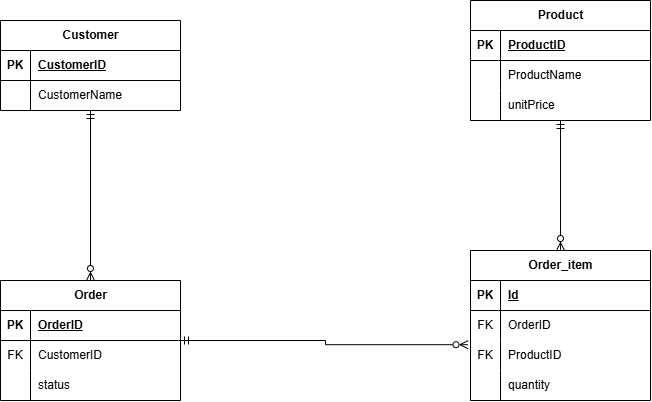

The diagram above was exported from draw.io. Its source (the exported page's mxGraphModel, read from the mxfile embedded in the PNG):
<mxGraphModel dx="1857" dy="562" grid="1" gridSize="10" guides="1" tooltips="1" connect="1" arrows="1" fold="1" page="1" pageScale="1" pageWidth="827" pageHeight="1169" math="0" shadow="0">
  <root>
    <mxCell id="0" />
    <mxCell id="1" parent="0" />
    <mxCell id="MjoFuk0eZBIXC9MiifuA-56" edge="1" parent="1" source="MjoFuk0eZBIXC9MiifuA-2" style="edgeStyle=orthogonalEdgeStyle;rounded=0;orthogonalLoop=1;jettySize=auto;html=1;entryX=0.5;entryY=0;entryDx=0;entryDy=0;startArrow=ERmandOne;startFill=0;endArrow=ERzeroToMany;endFill=0;" target="MjoFuk0eZBIXC9MiifuA-28">
      <mxGeometry relative="1" as="geometry" />
    </mxCell>
    <mxCell id="MjoFuk0eZBIXC9MiifuA-2" parent="1" style="shape=table;startSize=30;container=1;collapsible=1;childLayout=tableLayout;fixedRows=1;rowLines=0;fontStyle=1;align=center;resizeLast=1;html=1;" value="Customer" vertex="1">
      <mxGeometry height="90" width="180" x="-30" y="620" as="geometry" />
    </mxCell>
    <mxCell id="MjoFuk0eZBIXC9MiifuA-3" parent="MjoFuk0eZBIXC9MiifuA-2" style="shape=tableRow;horizontal=0;startSize=0;swimlaneHead=0;swimlaneBody=0;fillColor=none;collapsible=0;dropTarget=0;points=[[0,0.5],[1,0.5]];portConstraint=eastwest;top=0;left=0;right=0;bottom=1;" value="" vertex="1">
      <mxGeometry height="30" width="180" y="30" as="geometry" />
    </mxCell>
    <mxCell id="MjoFuk0eZBIXC9MiifuA-4" parent="MjoFuk0eZBIXC9MiifuA-3" style="shape=partialRectangle;connectable=0;fillColor=none;top=0;left=0;bottom=0;right=0;fontStyle=1;overflow=hidden;whiteSpace=wrap;html=1;" value="PK" vertex="1">
      <mxGeometry height="30" width="30" as="geometry">
        <mxRectangle height="30" width="30" as="alternateBounds" />
      </mxGeometry>
    </mxCell>
    <mxCell id="MjoFuk0eZBIXC9MiifuA-5" parent="MjoFuk0eZBIXC9MiifuA-3" style="shape=partialRectangle;connectable=0;fillColor=none;top=0;left=0;bottom=0;right=0;align=left;spacingLeft=6;fontStyle=5;overflow=hidden;whiteSpace=wrap;html=1;" value="CustomerID" vertex="1">
      <mxGeometry height="30" width="150" x="30" as="geometry">
        <mxRectangle height="30" width="150" as="alternateBounds" />
      </mxGeometry>
    </mxCell>
    <mxCell id="MjoFuk0eZBIXC9MiifuA-6" parent="MjoFuk0eZBIXC9MiifuA-2" style="shape=tableRow;horizontal=0;startSize=0;swimlaneHead=0;swimlaneBody=0;fillColor=none;collapsible=0;dropTarget=0;points=[[0,0.5],[1,0.5]];portConstraint=eastwest;top=0;left=0;right=0;bottom=0;" value="" vertex="1">
      <mxGeometry height="30" width="180" y="60" as="geometry" />
    </mxCell>
    <mxCell id="MjoFuk0eZBIXC9MiifuA-7" parent="MjoFuk0eZBIXC9MiifuA-6" style="shape=partialRectangle;connectable=0;fillColor=none;top=0;left=0;bottom=0;right=0;editable=1;overflow=hidden;whiteSpace=wrap;html=1;" value="" vertex="1">
      <mxGeometry height="30" width="30" as="geometry">
        <mxRectangle height="30" width="30" as="alternateBounds" />
      </mxGeometry>
    </mxCell>
    <mxCell id="MjoFuk0eZBIXC9MiifuA-8" parent="MjoFuk0eZBIXC9MiifuA-6" style="shape=partialRectangle;connectable=0;fillColor=none;top=0;left=0;bottom=0;right=0;align=left;spacingLeft=6;overflow=hidden;whiteSpace=wrap;html=1;" value="CustomerName" vertex="1">
      <mxGeometry height="30" width="150" x="30" as="geometry">
        <mxRectangle height="30" width="150" as="alternateBounds" />
      </mxGeometry>
    </mxCell>
    <mxCell id="MjoFuk0eZBIXC9MiifuA-58" edge="1" parent="1" source="MjoFuk0eZBIXC9MiifuA-15" style="edgeStyle=orthogonalEdgeStyle;rounded=0;orthogonalLoop=1;jettySize=auto;html=1;startArrow=ERmandOne;startFill=0;endArrow=ERzeroToMany;endFill=0;" target="MjoFuk0eZBIXC9MiifuA-43">
      <mxGeometry relative="1" as="geometry" />
    </mxCell>
    <mxCell id="MjoFuk0eZBIXC9MiifuA-15" parent="1" style="shape=table;startSize=30;container=1;collapsible=1;childLayout=tableLayout;fixedRows=1;rowLines=0;fontStyle=1;align=center;resizeLast=1;html=1;" value="Product" vertex="1">
      <mxGeometry height="120" width="180" x="440" y="600" as="geometry" />
    </mxCell>
    <mxCell id="MjoFuk0eZBIXC9MiifuA-16" parent="MjoFuk0eZBIXC9MiifuA-15" style="shape=tableRow;horizontal=0;startSize=0;swimlaneHead=0;swimlaneBody=0;fillColor=none;collapsible=0;dropTarget=0;points=[[0,0.5],[1,0.5]];portConstraint=eastwest;top=0;left=0;right=0;bottom=1;" value="" vertex="1">
      <mxGeometry height="30" width="180" y="30" as="geometry" />
    </mxCell>
    <mxCell id="MjoFuk0eZBIXC9MiifuA-17" parent="MjoFuk0eZBIXC9MiifuA-16" style="shape=partialRectangle;connectable=0;fillColor=none;top=0;left=0;bottom=0;right=0;fontStyle=1;overflow=hidden;whiteSpace=wrap;html=1;" value="PK" vertex="1">
      <mxGeometry height="30" width="30" as="geometry">
        <mxRectangle height="30" width="30" as="alternateBounds" />
      </mxGeometry>
    </mxCell>
    <mxCell id="MjoFuk0eZBIXC9MiifuA-18" parent="MjoFuk0eZBIXC9MiifuA-16" style="shape=partialRectangle;connectable=0;fillColor=none;top=0;left=0;bottom=0;right=0;align=left;spacingLeft=6;fontStyle=5;overflow=hidden;whiteSpace=wrap;html=1;" value="ProductID" vertex="1">
      <mxGeometry height="30" width="150" x="30" as="geometry">
        <mxRectangle height="30" width="150" as="alternateBounds" />
      </mxGeometry>
    </mxCell>
    <mxCell id="MjoFuk0eZBIXC9MiifuA-19" parent="MjoFuk0eZBIXC9MiifuA-15" style="shape=tableRow;horizontal=0;startSize=0;swimlaneHead=0;swimlaneBody=0;fillColor=none;collapsible=0;dropTarget=0;points=[[0,0.5],[1,0.5]];portConstraint=eastwest;top=0;left=0;right=0;bottom=0;" value="" vertex="1">
      <mxGeometry height="30" width="180" y="60" as="geometry" />
    </mxCell>
    <mxCell id="MjoFuk0eZBIXC9MiifuA-20" parent="MjoFuk0eZBIXC9MiifuA-19" style="shape=partialRectangle;connectable=0;fillColor=none;top=0;left=0;bottom=0;right=0;editable=1;overflow=hidden;whiteSpace=wrap;html=1;" value="" vertex="1">
      <mxGeometry height="30" width="30" as="geometry">
        <mxRectangle height="30" width="30" as="alternateBounds" />
      </mxGeometry>
    </mxCell>
    <mxCell id="MjoFuk0eZBIXC9MiifuA-21" parent="MjoFuk0eZBIXC9MiifuA-19" style="shape=partialRectangle;connectable=0;fillColor=none;top=0;left=0;bottom=0;right=0;align=left;spacingLeft=6;overflow=hidden;whiteSpace=wrap;html=1;" value="ProductName" vertex="1">
      <mxGeometry height="30" width="150" x="30" as="geometry">
        <mxRectangle height="30" width="150" as="alternateBounds" />
      </mxGeometry>
    </mxCell>
    <mxCell id="MjoFuk0eZBIXC9MiifuA-22" parent="MjoFuk0eZBIXC9MiifuA-15" style="shape=tableRow;horizontal=0;startSize=0;swimlaneHead=0;swimlaneBody=0;fillColor=none;collapsible=0;dropTarget=0;points=[[0,0.5],[1,0.5]];portConstraint=eastwest;top=0;left=0;right=0;bottom=0;" value="" vertex="1">
      <mxGeometry height="30" width="180" y="90" as="geometry" />
    </mxCell>
    <mxCell id="MjoFuk0eZBIXC9MiifuA-23" parent="MjoFuk0eZBIXC9MiifuA-22" style="shape=partialRectangle;connectable=0;fillColor=none;top=0;left=0;bottom=0;right=0;editable=1;overflow=hidden;whiteSpace=wrap;html=1;" value="" vertex="1">
      <mxGeometry height="30" width="30" as="geometry">
        <mxRectangle height="30" width="30" as="alternateBounds" />
      </mxGeometry>
    </mxCell>
    <mxCell id="MjoFuk0eZBIXC9MiifuA-24" parent="MjoFuk0eZBIXC9MiifuA-22" style="shape=partialRectangle;connectable=0;fillColor=none;top=0;left=0;bottom=0;right=0;align=left;spacingLeft=6;overflow=hidden;whiteSpace=wrap;html=1;" value="unitPrice" vertex="1">
      <mxGeometry height="30" width="150" x="30" as="geometry">
        <mxRectangle height="30" width="150" as="alternateBounds" />
      </mxGeometry>
    </mxCell>
    <mxCell id="MjoFuk0eZBIXC9MiifuA-57" edge="1" parent="1" source="MjoFuk0eZBIXC9MiifuA-28" style="edgeStyle=orthogonalEdgeStyle;rounded=0;orthogonalLoop=1;jettySize=auto;html=1;entryX=-0.014;entryY=0.14;entryDx=0;entryDy=0;entryPerimeter=0;startArrow=ERmandOne;startFill=0;endArrow=ERzeroToMany;endFill=0;" target="MjoFuk0eZBIXC9MiifuA-50">
      <mxGeometry relative="1" as="geometry" />
    </mxCell>
    <mxCell id="MjoFuk0eZBIXC9MiifuA-28" parent="1" style="shape=table;startSize=30;container=1;collapsible=1;childLayout=tableLayout;fixedRows=1;rowLines=0;fontStyle=1;align=center;resizeLast=1;html=1;" value="Order" vertex="1">
      <mxGeometry height="120" width="180" x="-30" y="880" as="geometry" />
    </mxCell>
    <mxCell id="MjoFuk0eZBIXC9MiifuA-29" parent="MjoFuk0eZBIXC9MiifuA-28" style="shape=tableRow;horizontal=0;startSize=0;swimlaneHead=0;swimlaneBody=0;fillColor=none;collapsible=0;dropTarget=0;points=[[0,0.5],[1,0.5]];portConstraint=eastwest;top=0;left=0;right=0;bottom=1;" value="" vertex="1">
      <mxGeometry height="30" width="180" y="30" as="geometry" />
    </mxCell>
    <mxCell id="MjoFuk0eZBIXC9MiifuA-30" parent="MjoFuk0eZBIXC9MiifuA-29" style="shape=partialRectangle;connectable=0;fillColor=none;top=0;left=0;bottom=0;right=0;fontStyle=1;overflow=hidden;whiteSpace=wrap;html=1;" value="PK" vertex="1">
      <mxGeometry height="30" width="30" as="geometry">
        <mxRectangle height="30" width="30" as="alternateBounds" />
      </mxGeometry>
    </mxCell>
    <mxCell id="MjoFuk0eZBIXC9MiifuA-31" parent="MjoFuk0eZBIXC9MiifuA-29" style="shape=partialRectangle;connectable=0;fillColor=none;top=0;left=0;bottom=0;right=0;align=left;spacingLeft=6;fontStyle=5;overflow=hidden;whiteSpace=wrap;html=1;" value="OrderID" vertex="1">
      <mxGeometry height="30" width="150" x="30" as="geometry">
        <mxRectangle height="30" width="150" as="alternateBounds" />
      </mxGeometry>
    </mxCell>
    <mxCell id="MjoFuk0eZBIXC9MiifuA-32" parent="MjoFuk0eZBIXC9MiifuA-28" style="shape=tableRow;horizontal=0;startSize=0;swimlaneHead=0;swimlaneBody=0;fillColor=none;collapsible=0;dropTarget=0;points=[[0,0.5],[1,0.5]];portConstraint=eastwest;top=0;left=0;right=0;bottom=0;" value="" vertex="1">
      <mxGeometry height="30" width="180" y="60" as="geometry" />
    </mxCell>
    <mxCell id="MjoFuk0eZBIXC9MiifuA-33" parent="MjoFuk0eZBIXC9MiifuA-32" style="shape=partialRectangle;connectable=0;fillColor=none;top=0;left=0;bottom=0;right=0;editable=1;overflow=hidden;whiteSpace=wrap;html=1;" value="FK" vertex="1">
      <mxGeometry height="30" width="30" as="geometry">
        <mxRectangle height="30" width="30" as="alternateBounds" />
      </mxGeometry>
    </mxCell>
    <mxCell id="MjoFuk0eZBIXC9MiifuA-34" parent="MjoFuk0eZBIXC9MiifuA-32" style="shape=partialRectangle;connectable=0;fillColor=none;top=0;left=0;bottom=0;right=0;align=left;spacingLeft=6;overflow=hidden;whiteSpace=wrap;html=1;" value="CustomerID" vertex="1">
      <mxGeometry height="30" width="150" x="30" as="geometry">
        <mxRectangle height="30" width="150" as="alternateBounds" />
      </mxGeometry>
    </mxCell>
    <mxCell id="MjoFuk0eZBIXC9MiifuA-35" parent="MjoFuk0eZBIXC9MiifuA-28" style="shape=tableRow;horizontal=0;startSize=0;swimlaneHead=0;swimlaneBody=0;fillColor=none;collapsible=0;dropTarget=0;points=[[0,0.5],[1,0.5]];portConstraint=eastwest;top=0;left=0;right=0;bottom=0;" value="" vertex="1">
      <mxGeometry height="30" width="180" y="90" as="geometry" />
    </mxCell>
    <mxCell id="MjoFuk0eZBIXC9MiifuA-36" parent="MjoFuk0eZBIXC9MiifuA-35" style="shape=partialRectangle;connectable=0;fillColor=none;top=0;left=0;bottom=0;right=0;editable=1;overflow=hidden;whiteSpace=wrap;html=1;" value="" vertex="1">
      <mxGeometry height="30" width="30" as="geometry">
        <mxRectangle height="30" width="30" as="alternateBounds" />
      </mxGeometry>
    </mxCell>
    <mxCell id="MjoFuk0eZBIXC9MiifuA-37" parent="MjoFuk0eZBIXC9MiifuA-35" style="shape=partialRectangle;connectable=0;fillColor=none;top=0;left=0;bottom=0;right=0;align=left;spacingLeft=6;overflow=hidden;whiteSpace=wrap;html=1;" value="status" vertex="1">
      <mxGeometry height="30" width="150" x="30" as="geometry">
        <mxRectangle height="30" width="150" as="alternateBounds" />
      </mxGeometry>
    </mxCell>
    <mxCell id="MjoFuk0eZBIXC9MiifuA-43" parent="1" style="shape=table;startSize=30;container=1;collapsible=1;childLayout=tableLayout;fixedRows=1;rowLines=0;fontStyle=1;align=center;resizeLast=1;html=1;" value="Order_item" vertex="1">
      <mxGeometry height="150" width="180" x="440" y="850" as="geometry" />
    </mxCell>
    <mxCell id="MjoFuk0eZBIXC9MiifuA-44" parent="MjoFuk0eZBIXC9MiifuA-43" style="shape=tableRow;horizontal=0;startSize=0;swimlaneHead=0;swimlaneBody=0;fillColor=none;collapsible=0;dropTarget=0;points=[[0,0.5],[1,0.5]];portConstraint=eastwest;top=0;left=0;right=0;bottom=1;" value="" vertex="1">
      <mxGeometry height="30" width="180" y="30" as="geometry" />
    </mxCell>
    <mxCell id="MjoFuk0eZBIXC9MiifuA-45" parent="MjoFuk0eZBIXC9MiifuA-44" style="shape=partialRectangle;connectable=0;fillColor=none;top=0;left=0;bottom=0;right=0;fontStyle=1;overflow=hidden;whiteSpace=wrap;html=1;" value="PK" vertex="1">
      <mxGeometry height="30" width="30" as="geometry">
        <mxRectangle height="30" width="30" as="alternateBounds" />
      </mxGeometry>
    </mxCell>
    <mxCell id="MjoFuk0eZBIXC9MiifuA-46" parent="MjoFuk0eZBIXC9MiifuA-44" style="shape=partialRectangle;connectable=0;fillColor=none;top=0;left=0;bottom=0;right=0;align=left;spacingLeft=6;fontStyle=5;overflow=hidden;whiteSpace=wrap;html=1;" value="Id" vertex="1">
      <mxGeometry height="30" width="150" x="30" as="geometry">
        <mxRectangle height="30" width="150" as="alternateBounds" />
      </mxGeometry>
    </mxCell>
    <mxCell id="MjoFuk0eZBIXC9MiifuA-47" parent="MjoFuk0eZBIXC9MiifuA-43" style="shape=tableRow;horizontal=0;startSize=0;swimlaneHead=0;swimlaneBody=0;fillColor=none;collapsible=0;dropTarget=0;points=[[0,0.5],[1,0.5]];portConstraint=eastwest;top=0;left=0;right=0;bottom=0;" value="" vertex="1">
      <mxGeometry height="30" width="180" y="60" as="geometry" />
    </mxCell>
    <mxCell id="MjoFuk0eZBIXC9MiifuA-48" parent="MjoFuk0eZBIXC9MiifuA-47" style="shape=partialRectangle;connectable=0;fillColor=none;top=0;left=0;bottom=0;right=0;editable=1;overflow=hidden;whiteSpace=wrap;html=1;" value="FK" vertex="1">
      <mxGeometry height="30" width="30" as="geometry">
        <mxRectangle height="30" width="30" as="alternateBounds" />
      </mxGeometry>
    </mxCell>
    <mxCell id="MjoFuk0eZBIXC9MiifuA-49" parent="MjoFuk0eZBIXC9MiifuA-47" style="shape=partialRectangle;connectable=0;fillColor=none;top=0;left=0;bottom=0;right=0;align=left;spacingLeft=6;overflow=hidden;whiteSpace=wrap;html=1;" value="OrderID" vertex="1">
      <mxGeometry height="30" width="150" x="30" as="geometry">
        <mxRectangle height="30" width="150" as="alternateBounds" />
      </mxGeometry>
    </mxCell>
    <mxCell id="MjoFuk0eZBIXC9MiifuA-50" parent="MjoFuk0eZBIXC9MiifuA-43" style="shape=tableRow;horizontal=0;startSize=0;swimlaneHead=0;swimlaneBody=0;fillColor=none;collapsible=0;dropTarget=0;points=[[0,0.5],[1,0.5]];portConstraint=eastwest;top=0;left=0;right=0;bottom=0;" value="" vertex="1">
      <mxGeometry height="30" width="180" y="90" as="geometry" />
    </mxCell>
    <mxCell id="MjoFuk0eZBIXC9MiifuA-51" parent="MjoFuk0eZBIXC9MiifuA-50" style="shape=partialRectangle;connectable=0;fillColor=none;top=0;left=0;bottom=0;right=0;editable=1;overflow=hidden;whiteSpace=wrap;html=1;" value="FK" vertex="1">
      <mxGeometry height="30" width="30" as="geometry">
        <mxRectangle height="30" width="30" as="alternateBounds" />
      </mxGeometry>
    </mxCell>
    <mxCell id="MjoFuk0eZBIXC9MiifuA-52" parent="MjoFuk0eZBIXC9MiifuA-50" style="shape=partialRectangle;connectable=0;fillColor=none;top=0;left=0;bottom=0;right=0;align=left;spacingLeft=6;overflow=hidden;whiteSpace=wrap;html=1;" value="ProductID" vertex="1">
      <mxGeometry height="30" width="150" x="30" as="geometry">
        <mxRectangle height="30" width="150" as="alternateBounds" />
      </mxGeometry>
    </mxCell>
    <mxCell id="MjoFuk0eZBIXC9MiifuA-53" parent="MjoFuk0eZBIXC9MiifuA-43" style="shape=tableRow;horizontal=0;startSize=0;swimlaneHead=0;swimlaneBody=0;fillColor=none;collapsible=0;dropTarget=0;points=[[0,0.5],[1,0.5]];portConstraint=eastwest;top=0;left=0;right=0;bottom=0;" value="" vertex="1">
      <mxGeometry height="30" width="180" y="120" as="geometry" />
    </mxCell>
    <mxCell id="MjoFuk0eZBIXC9MiifuA-54" parent="MjoFuk0eZBIXC9MiifuA-53" style="shape=partialRectangle;connectable=0;fillColor=none;top=0;left=0;bottom=0;right=0;editable=1;overflow=hidden;whiteSpace=wrap;html=1;" value="" vertex="1">
      <mxGeometry height="30" width="30" as="geometry">
        <mxRectangle height="30" width="30" as="alternateBounds" />
      </mxGeometry>
    </mxCell>
    <mxCell id="MjoFuk0eZBIXC9MiifuA-55" parent="MjoFuk0eZBIXC9MiifuA-53" style="shape=partialRectangle;connectable=0;fillColor=none;top=0;left=0;bottom=0;right=0;align=left;spacingLeft=6;overflow=hidden;whiteSpace=wrap;html=1;" value="quantity" vertex="1">
      <mxGeometry height="30" width="150" x="30" as="geometry">
        <mxRectangle height="30" width="150" as="alternateBounds" />
      </mxGeometry>
    </mxCell>
  </root>
</mxGraphModel>